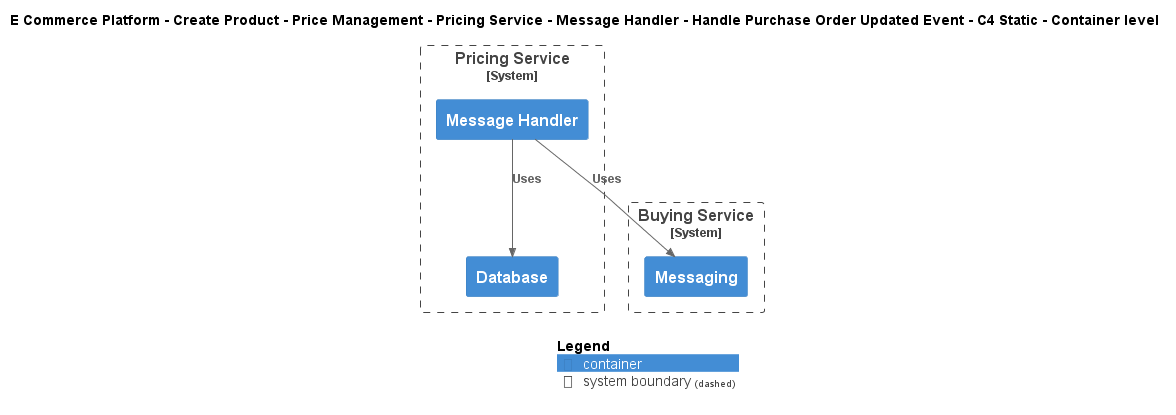

The diagram above was rendered by PlantUML. Its source (embedded in the PNG):
@startuml
!include ..\..\..\..\..\..\..\..\..\.c4s\C4_Container.puml

AddElementTag("c4interflow:lifecycle:new", $bgColor=green, $fontColor=#ffffff, $borderColor=green, $shadowing="False")
AddElementTag("c4interflow:lifecycle:changed", $bgColor=orange, $fontColor=#ffffff, $borderColor=orange, $shadowing="False")
AddElementTag("c4interflow:lifecycle:removed", $bgColor=red, $fontColor=#ffffff, $borderColor=red, $shadowing="False")

AddRelTag("c4interflow:lifecycle:new", $textColor=green, $lineColor=green)
AddRelTag("c4interflow:lifecycle:changed", $textColor=orange, $lineColor=orange)
AddRelTag("c4interflow:lifecycle:removed", $textColor=red, $lineColor=red)

SHOW_PERSON_PORTRAIT()
LAYOUT_TOP_DOWN()

skinparam linetype polyline

title E Commerce Platform - Create Product - Price Management - Pricing Service - Message Handler - Handle Purchase Order Updated Event - C4 Static - Container level


System_Boundary(ECommercePlatform.CreateProduct.PriceManagement.SoftwareSystems.PricingService, "Pricing Service") {
    Container(ECommercePlatform.CreateProduct.PriceManagement.SoftwareSystems.PricingService.Containers.MessageHandler, "Message Handler", "", "")
    Container(ECommercePlatform.CreateProduct.PriceManagement.SoftwareSystems.PricingService.Containers.Database, "Database", "", "")
}

System_Boundary(ECommercePlatform.CreateProduct.BuyingAndMerchandising.SoftwareSystems.BuyingService, "Buying Service") {
    Container(ECommercePlatform.CreateProduct.BuyingAndMerchandising.SoftwareSystems.BuyingService.Containers.Messaging, "Messaging", "", "")
}

Rel(ECommercePlatform.CreateProduct.PriceManagement.SoftwareSystems.PricingService.Containers.MessageHandler, ECommercePlatform.CreateProduct.BuyingAndMerchandising.SoftwareSystems.BuyingService.Containers.Messaging, "Uses")
Rel(ECommercePlatform.CreateProduct.PriceManagement.SoftwareSystems.PricingService.Containers.MessageHandler, ECommercePlatform.CreateProduct.PriceManagement.SoftwareSystems.PricingService.Containers.Database, "Uses")


SHOW_LEGEND()
@enduml